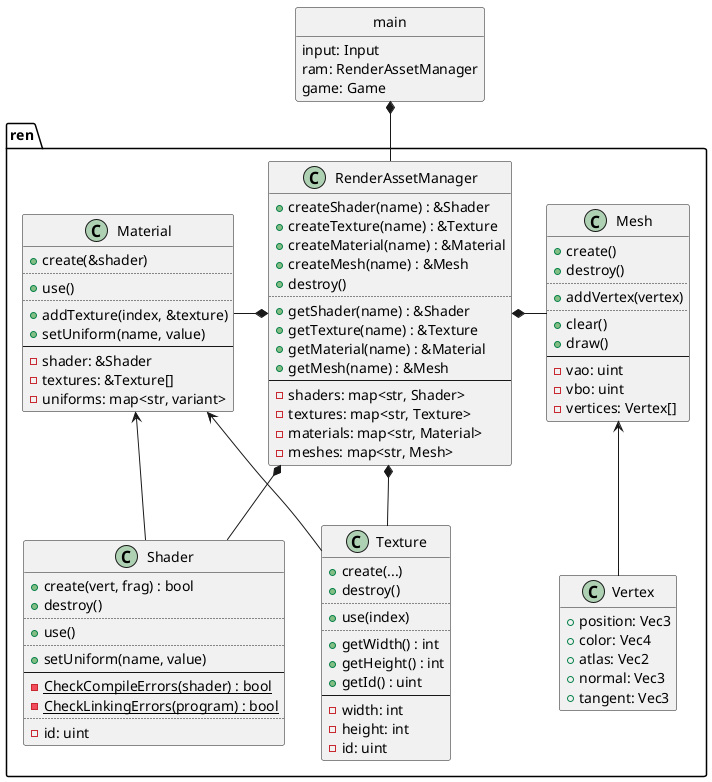

The diagram above was rendered by PlantUML. Its source (embedded in the PNG):
@startuml
set separator ::

class ren::Shader {
	+create(vert, frag) : bool
	+destroy()
	..
	+use()
	..
	+setUniform(name, value)
	--
	{static} -CheckCompileErrors(shader) : bool
	{static} -CheckLinkingErrors(program) : bool
	..
	-id: uint
}

class ren::Texture {
	+create(...)
	+destroy()
	..
	+use(index)
	..
	+getWidth() : int
	+getHeight() : int
	+getId() : uint
	--
	-width: int
	-height: int
	-id: uint
}

class ren::Material {
	+create(&shader)
	..
	+use()
	..
	+addTexture(index, &texture)
	+setUniform(name, value)
	--
	-shader: &Shader
	-textures: &Texture[]
	-uniforms: map<str, variant>
}

class ren::Vertex {
	+position: Vec3
	+color: Vec4
	+atlas: Vec2
	+normal: Vec3
	+tangent: Vec3
}
hide Vertex methods

class ren::Mesh {
	+create()
	+destroy()
	..
	+addVertex(vertex)
	..
	+clear()
	+draw()
	--
	-vao: uint
	-vbo: uint
	-vertices: Vertex[]
}

class ren::RenderAssetManager {
	+createShader(name) : &Shader
	+createTexture(name) : &Texture
	+createMaterial(name) : &Material
	+createMesh(name) : &Mesh
	+destroy()
	..
	+getShader(name) : &Shader
	+getTexture(name) : &Texture
	+getMaterial(name) : &Material
	+getMesh(name) : &Mesh
	--
	-shaders: map<str, Shader>
	-textures: map<str, Texture>
	-materials: map<str, Material>
	-meshes: map<str, Mesh>
}

class main {
	input: Input
	ram: RenderAssetManager
	game: Game
}
hide main circle
hide main methods

RenderAssetManager *-down- Shader
RenderAssetManager *-down- Texture
RenderAssetManager *-left- Material
RenderAssetManager *-right- Mesh

Material <-- Shader
Material <-- Texture

Mesh <-down- Vertex

main *-- RenderAssetManager

@enduml